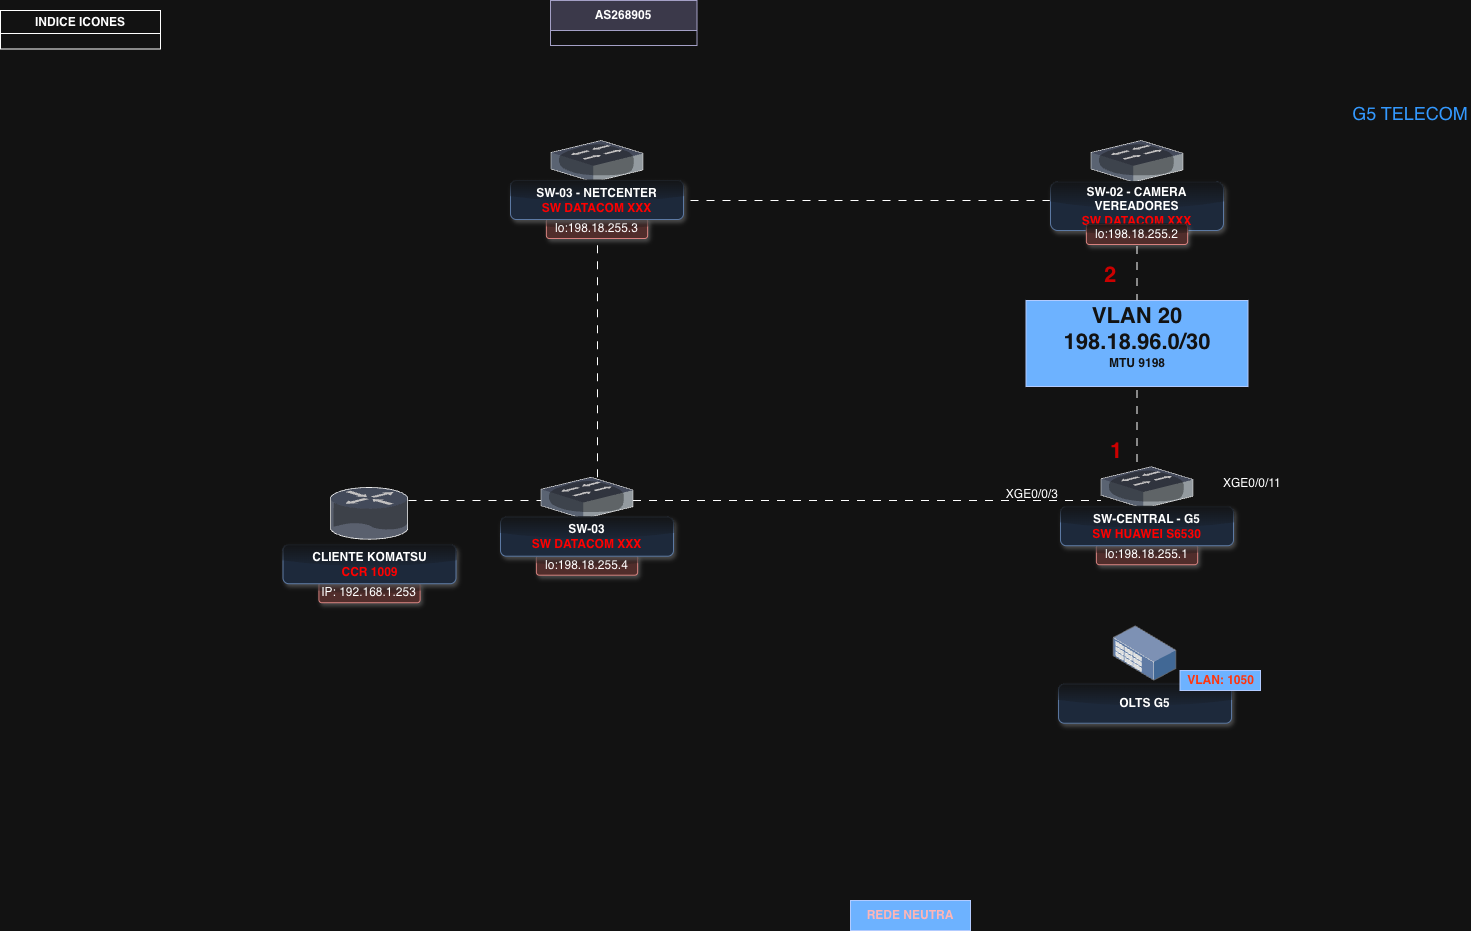

The diagram above was exported from draw.io. Its source (the exported page's mxGraphModel, read from the mxfile embedded in the PNG):
<mxGraphModel dx="1375" dy="2668" grid="1" gridSize="10" guides="1" tooltips="1" connect="1" arrows="1" fold="1" page="1" pageScale="1" pageWidth="827" pageHeight="1169" math="0" shadow="0">
  <root>
    <mxCell id="0" />
    <mxCell id="1" parent="0" />
    <mxCell id="-s4hjRuy6eYWyHaB6yul-42" edge="1" parent="1" source="-s4hjRuy6eYWyHaB6yul-43" style="edgeStyle=orthogonalEdgeStyle;rounded=0;orthogonalLoop=1;jettySize=auto;html=1;endArrow=none;endFill=0;flowAnimation=1;" target="-s4hjRuy6eYWyHaB6yul-37">
      <mxGeometry relative="1" as="geometry">
        <Array as="points">
          <mxPoint x="627" y="570" />
        </Array>
        <mxPoint x="930" y="750.21" as="sourcePoint" />
        <mxPoint x="1078" y="750.21" as="targetPoint" />
      </mxGeometry>
    </mxCell>
    <mxCell id="-s4hjRuy6eYWyHaB6yul-41" edge="1" parent="1" source="-s4hjRuy6eYWyHaB6yul-37" style="edgeStyle=orthogonalEdgeStyle;rounded=0;orthogonalLoop=1;jettySize=auto;html=1;endArrow=none;endFill=0;flowAnimation=1;" target="-s4hjRuy6eYWyHaB6yul-34">
      <mxGeometry relative="1" as="geometry">
        <Array as="points">
          <mxPoint x="1167" y="470" />
        </Array>
        <mxPoint x="990" y="580.21" as="sourcePoint" />
        <mxPoint x="1138" y="580.21" as="targetPoint" />
      </mxGeometry>
    </mxCell>
    <mxCell id="-s4hjRuy6eYWyHaB6yul-2" collapsed="1" parent="1" style="swimlane;whiteSpace=wrap;html=1;" value="INDICE ICONES" vertex="1">
      <mxGeometry height="38.5" width="160" x="30" y="280" as="geometry">
        <mxRectangle height="544.72" width="330" x="30" y="280" as="alternateBounds" />
      </mxGeometry>
    </mxCell>
    <mxCell id="-s4hjRuy6eYWyHaB6yul-3" parent="-s4hjRuy6eYWyHaB6yul-2" style="verticalLabelPosition=bottom;sketch=0;aspect=fixed;html=1;verticalAlign=top;strokeColor=none;align=center;outlineConnect=0;shape=mxgraph.citrix.web_server;" value="SERVIDORES" vertex="1">
      <mxGeometry height="80" width="68" x="186.48" y="39.25" as="geometry" />
    </mxCell>
    <mxCell id="-s4hjRuy6eYWyHaB6yul-4" parent="-s4hjRuy6eYWyHaB6yul-2" style="verticalLabelPosition=bottom;sketch=0;aspect=fixed;html=1;verticalAlign=top;strokeColor=none;align=center;outlineConnect=0;shape=mxgraph.citrix.firewall;" value="FIREWALL" vertex="1">
      <mxGeometry height="77.5" width="62.5" x="50.28" y="261" as="geometry" />
    </mxCell>
    <mxCell id="-s4hjRuy6eYWyHaB6yul-5" parent="-s4hjRuy6eYWyHaB6yul-2" style="verticalLabelPosition=bottom;sketch=0;aspect=fixed;html=1;verticalAlign=top;strokeColor=none;align=center;outlineConnect=0;shape=mxgraph.citrix.router;" value="ROUTER" vertex="1">
      <mxGeometry height="51.76" width="78" x="42.53" y="139.25" as="geometry" />
    </mxCell>
    <mxCell id="-s4hjRuy6eYWyHaB6yul-6" parent="-s4hjRuy6eYWyHaB6yul-2" style="verticalLabelPosition=bottom;sketch=0;aspect=fixed;html=1;verticalAlign=top;strokeColor=none;align=center;outlineConnect=0;shape=mxgraph.citrix.switch;" value="SWITCH" vertex="1">
      <mxGeometry height="41.5" width="92" x="35.53" y="49.25" as="geometry" />
    </mxCell>
    <mxCell id="-s4hjRuy6eYWyHaB6yul-7" parent="-s4hjRuy6eYWyHaB6yul-2" style="image;points=[];aspect=fixed;html=1;align=center;shadow=0;dashed=0;image=img/lib/allied_telesis/storage/Datacenter_Server_Rack_Storage_Unit_Small.svg;" value="OLT" vertex="1">
      <mxGeometry height="66" width="63.64" x="188.66" y="159.25" as="geometry" />
    </mxCell>
    <mxCell id="-s4hjRuy6eYWyHaB6yul-8" parent="-s4hjRuy6eYWyHaB6yul-2" style="verticalLabelPosition=bottom;sketch=0;aspect=fixed;html=1;verticalAlign=top;strokeColor=none;align=center;outlineConnect=0;shape=mxgraph.citrix.role_receiver;fillColor=#CCCCCC;gradientColor=#000000;gradientDirection=south;" value="RADIO" vertex="1">
      <mxGeometry height="56" width="56" x="53.53" y="404.75" as="geometry" />
    </mxCell>
    <mxCell id="-s4hjRuy6eYWyHaB6yul-9" parent="-s4hjRuy6eYWyHaB6yul-2" style="verticalLabelPosition=bottom;sketch=0;aspect=fixed;html=1;verticalAlign=top;strokeColor=none;align=center;outlineConnect=0;shape=mxgraph.citrix.users;" value="CLIENTE" vertex="1">
      <mxGeometry height="55" width="64.5" x="185.53" y="272.75" as="geometry" />
    </mxCell>
    <mxCell id="-s4hjRuy6eYWyHaB6yul-10" parent="-s4hjRuy6eYWyHaB6yul-2" style="verticalLabelPosition=bottom;sketch=0;aspect=fixed;html=1;verticalAlign=top;strokeColor=none;align=center;outlineConnect=0;shape=mxgraph.citrix.pbx_server;" value="ENERGIA" vertex="1">
      <mxGeometry height="60" width="45.88" x="180" y="402.75" as="geometry" />
    </mxCell>
    <mxCell id="-s4hjRuy6eYWyHaB6yul-11" collapsed="1" parent="1" style="swimlane;fontStyle=0;childLayout=stackLayout;horizontal=1;startSize=30;horizontalStack=0;resizeParent=1;resizeParentMax=0;resizeLast=0;collapsible=1;marginBottom=0;whiteSpace=wrap;html=1;fillColor=#d0cee2;strokeColor=#56517e;" value="&lt;b&gt;AS268905&lt;/b&gt;" vertex="1">
      <mxGeometry height="45" width="146.5" x="580" y="270" as="geometry">
        <mxRectangle height="230" width="150" x="1500" y="94.77" as="alternateBounds" />
      </mxGeometry>
    </mxCell>
    <mxCell id="-s4hjRuy6eYWyHaB6yul-12" parent="-s4hjRuy6eYWyHaB6yul-11" style="text;strokeColor=#0e8088;fillColor=#b0e3e6;align=left;verticalAlign=middle;spacingLeft=4;spacingRight=4;overflow=hidden;points=[[0,0.5],[1,0.5]];portConstraint=eastwest;rotatable=0;whiteSpace=wrap;html=1;" value="&lt;b&gt;PREFIXOS V4&lt;br&gt;&amp;nbsp; -45.175.84.0/24&lt;/b&gt;&lt;div&gt;&lt;b&gt;&lt;br&gt;&lt;/b&gt;&lt;/div&gt;&lt;div&gt;&lt;b&gt;PREFIXOS V6&lt;/b&gt;&lt;br&gt;&lt;b&gt;804:5c60:4000::/42&lt;/b&gt;&lt;/div&gt;" vertex="1">
      <mxGeometry height="200" width="150" y="30" as="geometry" />
    </mxCell>
    <mxCell id="-s4hjRuy6eYWyHaB6yul-15" parent="1" style="verticalLabelPosition=bottom;sketch=0;aspect=fixed;html=1;verticalAlign=top;strokeColor=none;align=center;outlineConnect=0;shape=mxgraph.citrix.switch;" value="" vertex="1">
      <mxGeometry height="41.5" width="92" x="1130.5" y="736.22" as="geometry" />
    </mxCell>
    <mxCell id="-s4hjRuy6eYWyHaB6yul-16" parent="1" style="rounded=1;whiteSpace=wrap;html=1;fillColor=#f8cecc;strokeColor=#b85450;shadow=1;glass=1;" value="&lt;span class=&quot;info-value copyable&quot;&gt;lo:&lt;/span&gt;&lt;span class=&quot;info-value copyable&quot;&gt;198.18.255.1&lt;/span&gt;" vertex="1">
      <mxGeometry height="20" width="101.25" x="1125.88" y="814.22" as="geometry" />
    </mxCell>
    <mxCell id="-s4hjRuy6eYWyHaB6yul-17" parent="1" style="rounded=1;whiteSpace=wrap;html=1;fillColor=#dae8fc;strokeColor=#6c8ebf;shadow=1;glass=1;" value="&lt;div&gt;&lt;b&gt;SW-CENTRAL - G5&lt;/b&gt;&lt;/div&gt;&lt;div&gt;&lt;b style=&quot;background-color: transparent; color: light-dark(rgb(0, 0, 0), rgb(255, 255, 255));&quot;&gt;&lt;span style=&quot;color: light-dark(rgb(0, 0, 0), rgb(255, 0, 0));&quot;&gt;SW HUAWEI S6530&lt;/span&gt;&lt;/b&gt;&lt;/div&gt;" vertex="1">
      <mxGeometry height="39" width="173" x="1090" y="776.22" as="geometry" />
    </mxCell>
    <mxCell id="-s4hjRuy6eYWyHaB6yul-25" parent="1" style="text;html=1;whiteSpace=wrap;strokeColor=none;fillColor=none;align=center;verticalAlign=middle;rounded=0;" value="&lt;font style=&quot;font-size: 18px; color: light-dark(rgb(0, 0, 0), rgb(51, 153, 255));&quot;&gt;G5 TELECOM&lt;/font&gt;" vertex="1">
      <mxGeometry height="45.3" width="120" x="1380" y="360" as="geometry" />
    </mxCell>
    <mxCell id="-s4hjRuy6eYWyHaB6yul-27" connectable="0" parent="1" style="edgeLabel;html=1;align=center;verticalAlign=middle;resizable=0;points=[];" value="&lt;div style=&quot;text-align: left;&quot;&gt;&lt;span style=&quot;background-color: light-dark(#ffffff, var(--ge-dark-color, #121212)); font-size: 12px; text-wrap-mode: wrap;&quot;&gt;XGE0/0/3&amp;nbsp;&lt;/span&gt;&lt;/div&gt;" vertex="1">
      <mxGeometry x="1070" y="768.1500000000001" as="geometry">
        <mxPoint x="-8" y="-5" as="offset" />
      </mxGeometry>
    </mxCell>
    <mxCell id="-s4hjRuy6eYWyHaB6yul-28" parent="1" style="image;points=[];aspect=fixed;html=1;align=center;shadow=0;dashed=0;image=img/lib/allied_telesis/storage/Datacenter_Server_Rack_Storage_Unit_Small.svg;" value="" vertex="1">
      <mxGeometry height="66" width="63.64" x="1142.7199999999998" y="890" as="geometry" />
    </mxCell>
    <mxCell id="-s4hjRuy6eYWyHaB6yul-29" parent="1" style="rounded=1;whiteSpace=wrap;html=1;fillColor=#dae8fc;strokeColor=#6c8ebf;shadow=1;glass=1;" value="&lt;div&gt;&lt;b&gt;OLTS G5&lt;/b&gt;&lt;/div&gt;" vertex="1">
      <mxGeometry height="39" width="173" x="1088.04" y="953.74" as="geometry" />
    </mxCell>
    <mxCell id="-s4hjRuy6eYWyHaB6yul-31" connectable="0" parent="1" style="edgeLabel;html=1;align=center;verticalAlign=middle;resizable=0;points=[];" value="&lt;div style=&quot;text-align: left;&quot;&gt;&lt;span style=&quot;background-color: light-dark(#ffffff, var(--ge-dark-color, #121212)); font-size: 12px; text-wrap-mode: wrap;&quot;&gt;XGE0/0/11&amp;nbsp;&lt;/span&gt;&lt;/div&gt;" vertex="1">
      <mxGeometry x="1290" y="756.97" as="geometry">
        <mxPoint x="-8" y="-5" as="offset" />
      </mxGeometry>
    </mxCell>
    <mxCell id="-s4hjRuy6eYWyHaB6yul-32" parent="1" style="text;html=1;whiteSpace=wrap;strokeColor=#001DBC;fillColor=#0050ef;align=center;verticalAlign=middle;rounded=0;fontColor=#ffffff;" value="&lt;font color=&quot;#990000&quot;&gt;&lt;b&gt;REDE NEUTRA&lt;/b&gt;&lt;/font&gt;" vertex="1">
      <mxGeometry height="30" width="120" x="880" y="1170" as="geometry" />
    </mxCell>
    <mxCell id="-s4hjRuy6eYWyHaB6yul-33" parent="1" style="text;html=1;whiteSpace=wrap;strokeColor=#001DBC;fillColor=#0050ef;align=center;verticalAlign=middle;rounded=0;fontColor=#ffffff;" value="&lt;font style=&quot;color: light-dark(rgb(0, 0, 0), rgb(255, 53, 12));&quot;&gt;&lt;b style=&quot;&quot;&gt;VLAN: 1050&lt;/b&gt;&lt;/font&gt;" vertex="1">
      <mxGeometry height="20" width="80.5" x="1209.5" y="940" as="geometry" />
    </mxCell>
    <mxCell id="-s4hjRuy6eYWyHaB6yul-34" parent="1" style="verticalLabelPosition=bottom;sketch=0;aspect=fixed;html=1;verticalAlign=top;strokeColor=none;align=center;outlineConnect=0;shape=mxgraph.citrix.switch;" value="" vertex="1">
      <mxGeometry height="41.5" width="92" x="1120.5" y="410" as="geometry" />
    </mxCell>
    <mxCell id="-s4hjRuy6eYWyHaB6yul-37" parent="1" style="verticalLabelPosition=bottom;sketch=0;aspect=fixed;html=1;verticalAlign=top;strokeColor=none;align=center;outlineConnect=0;shape=mxgraph.citrix.switch;" value="" vertex="1">
      <mxGeometry height="41.5" width="92" x="580.5" y="410" as="geometry" />
    </mxCell>
    <mxCell id="-s4hjRuy6eYWyHaB6yul-38" parent="1" style="rounded=1;whiteSpace=wrap;html=1;fillColor=#f8cecc;strokeColor=#b85450;shadow=1;glass=1;" value="&lt;span class=&quot;info-value copyable&quot;&gt;lo:&lt;/span&gt;&lt;span class=&quot;info-value copyable&quot;&gt;198.18.255.3&lt;/span&gt;" vertex="1">
      <mxGeometry height="20" width="101.25" x="575.8800000000001" y="488" as="geometry" />
    </mxCell>
    <mxCell id="-s4hjRuy6eYWyHaB6yul-39" parent="1" style="rounded=1;whiteSpace=wrap;html=1;fillColor=#dae8fc;strokeColor=#6c8ebf;shadow=1;glass=1;" value="&lt;div&gt;&lt;b&gt;SW-03 - NETCENTER&lt;/b&gt;&lt;/div&gt;&lt;div&gt;&lt;b style=&quot;background-color: transparent; color: light-dark(rgb(0, 0, 0), rgb(255, 255, 255));&quot;&gt;&lt;span style=&quot;color: light-dark(rgb(0, 0, 0), rgb(255, 0, 0));&quot;&gt;SW DATACOM XXX&lt;/span&gt;&lt;/b&gt;&lt;/div&gt;" vertex="1">
      <mxGeometry height="39" width="173" x="540" y="450" as="geometry" />
    </mxCell>
    <mxCell id="-s4hjRuy6eYWyHaB6yul-40" edge="1" parent="1" source="-s4hjRuy6eYWyHaB6yul-34" style="edgeStyle=orthogonalEdgeStyle;rounded=0;orthogonalLoop=1;jettySize=auto;html=1;endArrow=none;endFill=0;flowAnimation=1;" target="-s4hjRuy6eYWyHaB6yul-15">
      <mxGeometry relative="1" as="geometry">
        <Array as="points">
          <mxPoint x="1167" y="690" />
          <mxPoint x="1167" y="690" />
        </Array>
        <mxPoint x="900" y="760.21" as="sourcePoint" />
        <mxPoint x="1048" y="760.21" as="targetPoint" />
      </mxGeometry>
    </mxCell>
    <mxCell id="-s4hjRuy6eYWyHaB6yul-36" parent="1" style="rounded=1;whiteSpace=wrap;html=1;fillColor=#dae8fc;strokeColor=#6c8ebf;shadow=1;glass=1;" value="&lt;div&gt;&lt;b&gt;SW-02 - CAMERA VEREADORES&lt;/b&gt;&lt;/div&gt;&lt;div&gt;&lt;b style=&quot;background-color: transparent; color: light-dark(rgb(0, 0, 0), rgb(255, 255, 255));&quot;&gt;&lt;span style=&quot;color: light-dark(rgb(0, 0, 0), rgb(255, 0, 0));&quot;&gt;SW DATACOM XXX&lt;/span&gt;&lt;/b&gt;&lt;/div&gt;" vertex="1">
      <mxGeometry height="48.5" width="173" x="1080" y="451.5" as="geometry" />
    </mxCell>
    <mxCell id="-s4hjRuy6eYWyHaB6yul-35" parent="1" style="rounded=1;whiteSpace=wrap;html=1;fillColor=#f8cecc;strokeColor=#b85450;shadow=1;glass=1;" value="&lt;span class=&quot;info-value copyable&quot;&gt;lo:&lt;/span&gt;&lt;span class=&quot;info-value copyable&quot;&gt;198.18.255.2&lt;/span&gt;" vertex="1">
      <mxGeometry height="20" width="101.25" x="1115.88" y="494" as="geometry" />
    </mxCell>
    <mxCell id="-s4hjRuy6eYWyHaB6yul-43" parent="1" style="verticalLabelPosition=bottom;sketch=0;aspect=fixed;html=1;verticalAlign=top;strokeColor=none;align=center;outlineConnect=0;shape=mxgraph.citrix.switch;" value="" vertex="1">
      <mxGeometry height="41.5" width="92" x="570.5" y="746.72" as="geometry" />
    </mxCell>
    <mxCell id="-s4hjRuy6eYWyHaB6yul-44" parent="1" style="rounded=1;whiteSpace=wrap;html=1;fillColor=#f8cecc;strokeColor=#b85450;shadow=1;glass=1;" value="&lt;span class=&quot;info-value copyable&quot;&gt;lo:&lt;/span&gt;&lt;span class=&quot;info-value copyable&quot;&gt;198.18.255.4&lt;/span&gt;" vertex="1">
      <mxGeometry height="20" width="101.25" x="565.8800000000001" y="824.72" as="geometry" />
    </mxCell>
    <mxCell id="-s4hjRuy6eYWyHaB6yul-45" parent="1" style="rounded=1;whiteSpace=wrap;html=1;fillColor=#dae8fc;strokeColor=#6c8ebf;shadow=1;glass=1;" value="&lt;div&gt;&lt;b&gt;SW-03&lt;/b&gt;&lt;/div&gt;&lt;div&gt;&lt;b style=&quot;background-color: transparent; color: light-dark(rgb(0, 0, 0), rgb(255, 255, 255));&quot;&gt;&lt;span style=&quot;color: light-dark(rgb(0, 0, 0), rgb(255, 0, 0));&quot;&gt;SW DATACOM XXX&lt;/span&gt;&lt;/b&gt;&lt;/div&gt;" vertex="1">
      <mxGeometry height="39" width="173" x="530" y="786.72" as="geometry" />
    </mxCell>
    <mxCell id="-s4hjRuy6eYWyHaB6yul-49" edge="1" parent="1" source="-s4hjRuy6eYWyHaB6yul-43" style="edgeStyle=orthogonalEdgeStyle;rounded=0;orthogonalLoop=1;jettySize=auto;html=1;endArrow=none;endFill=0;flowAnimation=1;" target="-s4hjRuy6eYWyHaB6yul-15">
      <mxGeometry relative="1" as="geometry">
        <Array as="points">
          <mxPoint x="890" y="770" />
          <mxPoint x="890" y="770" />
        </Array>
        <mxPoint x="620" y="750" as="sourcePoint" />
        <mxPoint x="854" y="590" as="targetPoint" />
      </mxGeometry>
    </mxCell>
    <mxCell id="-s4hjRuy6eYWyHaB6yul-50" parent="1" style="verticalLabelPosition=bottom;sketch=0;aspect=fixed;html=1;verticalAlign=top;strokeColor=none;align=center;outlineConnect=0;shape=mxgraph.citrix.router;" value="" vertex="1">
      <mxGeometry height="51.76" width="78" x="360" y="756.97" as="geometry" />
    </mxCell>
    <mxCell id="-s4hjRuy6eYWyHaB6yul-52" parent="1" style="rounded=1;whiteSpace=wrap;html=1;fillColor=#f8cecc;strokeColor=#b85450;shadow=1;glass=1;" value="IP: 192.168.1.253" vertex="1">
      <mxGeometry height="20" width="101.25" x="348.3800000000001" y="852.22" as="geometry" />
    </mxCell>
    <mxCell id="-s4hjRuy6eYWyHaB6yul-53" parent="1" style="rounded=1;whiteSpace=wrap;html=1;fillColor=#dae8fc;strokeColor=#6c8ebf;shadow=1;glass=1;" value="&lt;div&gt;&lt;b&gt;CLIENTE KOMATSU&lt;/b&gt;&lt;/div&gt;&lt;div&gt;&lt;b style=&quot;background-color: transparent; color: light-dark(rgb(0, 0, 0), rgb(255, 255, 255));&quot;&gt;&lt;span style=&quot;color: light-dark(rgb(0, 0, 0), rgb(255, 0, 0));&quot;&gt;CCR 1009&lt;/span&gt;&lt;/b&gt;&lt;/div&gt;" vertex="1">
      <mxGeometry height="39" width="173" x="312.5" y="814.22" as="geometry" />
    </mxCell>
    <mxCell id="-s4hjRuy6eYWyHaB6yul-54" edge="1" parent="1" source="-s4hjRuy6eYWyHaB6yul-50" style="edgeStyle=orthogonalEdgeStyle;rounded=0;orthogonalLoop=1;jettySize=auto;html=1;endArrow=none;endFill=0;flowAnimation=1;" target="-s4hjRuy6eYWyHaB6yul-43">
      <mxGeometry relative="1" as="geometry">
        <Array as="points">
          <mxPoint x="510" y="770" />
          <mxPoint x="510" y="770" />
        </Array>
        <mxPoint x="620" y="875" as="sourcePoint" />
        <mxPoint x="620" y="670" as="targetPoint" />
      </mxGeometry>
    </mxCell>
    <mxCell id="O_iI6MmAN_BllI_n9Ja1-2" parent="1" style="text;html=1;whiteSpace=wrap;strokeColor=#001DBC;fillColor=#0050ef;align=center;verticalAlign=middle;rounded=0;fontColor=#ffffff;" value="&lt;div&gt;&lt;font style=&quot;font-size: 22px;&quot;&gt;&lt;b&gt;VLAN 20&lt;/b&gt;&lt;/font&gt;&lt;/div&gt;&lt;div&gt;&lt;font style=&quot;font-size: 22px;&quot;&gt;&lt;b&gt;198.18.96.0/30&lt;/b&gt;&lt;/font&gt;&lt;/div&gt;&lt;div&gt;&lt;div&gt;&lt;b&gt;MTU 9198&lt;/b&gt;&lt;/div&gt;&lt;br&gt;&lt;/div&gt;" vertex="1">
      <mxGeometry height="86" width="221.98" x="1055.51" y="570" as="geometry" />
    </mxCell>
    <mxCell id="O_iI6MmAN_BllI_n9Ja1-3" parent="1" style="text;html=1;whiteSpace=wrap;strokeColor=none;fillColor=none;align=center;verticalAlign=middle;rounded=0;" value="&lt;font style=&quot;font-size: 22px;&quot;&gt;&lt;b&gt;&lt;span style=&quot;color: light-dark(rgb(0, 0, 0), rgb(204, 0, 0));&quot;&gt;1&lt;/span&gt;&lt;/b&gt;&lt;/font&gt;" vertex="1">
      <mxGeometry height="30" width="60" x="1115.88" y="706.22" as="geometry" />
    </mxCell>
    <mxCell id="O_iI6MmAN_BllI_n9Ja1-4" parent="1" style="text;html=1;whiteSpace=wrap;strokeColor=none;fillColor=none;align=center;verticalAlign=middle;rounded=0;" value="&lt;font style=&quot;font-size: 22px;&quot;&gt;&lt;b&gt;&lt;span style=&quot;color: light-dark(rgb(0, 0, 0), rgb(204, 0, 0));&quot;&gt;2&lt;/span&gt;&lt;/b&gt;&lt;/font&gt;" vertex="1">
      <mxGeometry height="30" width="60" x="1110" y="530" as="geometry" />
    </mxCell>
  </root>
</mxGraphModel>